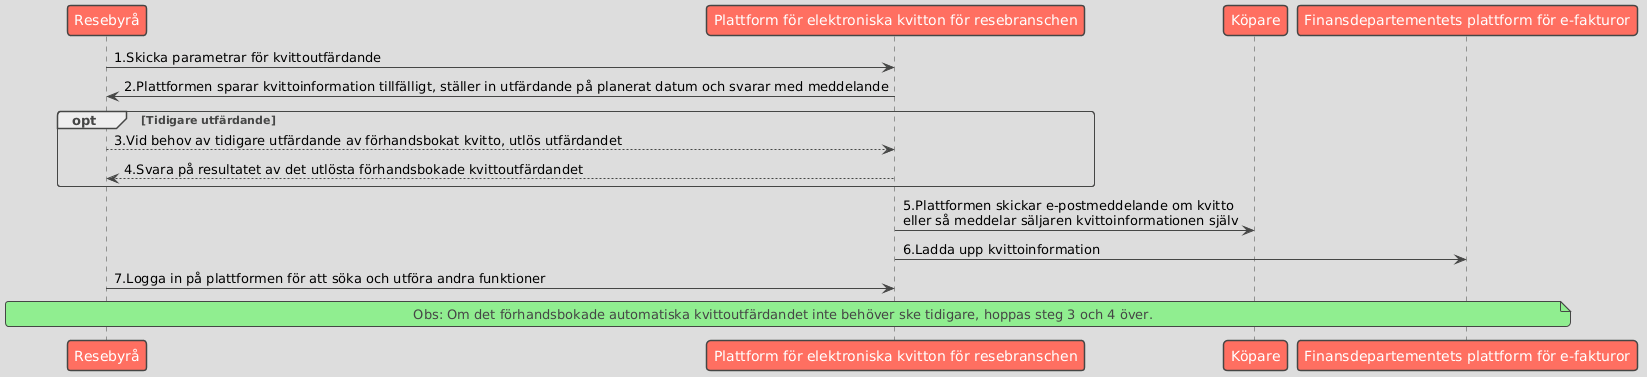

The diagram above was rendered by PlantUML. Its source (embedded in the PNG):
@startuml
!theme toy

participant "Resebyrå" as Business
participant "Plattform för elektroniska kvitton för resebranschen" as Platform
participant "Köpare" as Buyer
participant "Finansdepartementets plattform för e-fakturor" as GovPlatform

Business -> Platform : 1.Skicka parametrar för kvittoutfärdande
Platform -> Business : 2.Plattformen sparar kvittoinformation tillfälligt, ställer in utfärdande på planerat datum och svarar med meddelande

opt Tidigare utfärdande
    Business --> Platform : 3.Vid behov av tidigare utfärdande av förhandsbokat kvitto, utlös utfärdandet
    Platform --> Business : 4.Svara på resultatet av det utlösta förhandsbokade kvittoutfärdandet
end

Platform -> Buyer : 5.Plattformen skickar e-postmeddelande om kvitto\neller så meddelar säljaren kvittoinformationen själv
Platform -> GovPlatform : 6.Ladda upp kvittoinformation
Business -> Platform : 7.Logga in på plattformen för att söka och utföra andra funktioner

note across: Obs: Om det förhandsbokade automatiska kvittoutfärdandet inte behöver ske tidigare, hoppas steg 3 och 4 över.
@enduml